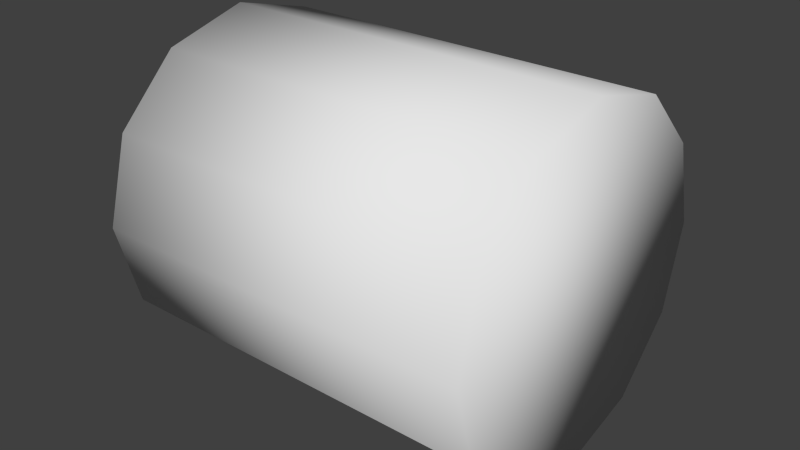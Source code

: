 # Source: hayRoll.blend  (saved by Blender 2.76.0; exported with 4.5.12 LTS)
import bpy
from mathutils import Matrix  # noqa: F401  (used for matrix-valued properties, if any)

bpy.ops.wm.read_factory_settings(use_empty=True)
scene = bpy.context.scene
scene.name = 'Scene'

# ---- collections
col_collection_1 = bpy.data.collections.new('Collection 1'); scene.collection.children.link(col_collection_1)

# ---- world
world_world = bpy.data.worlds.new('World'); scene.world = world_world
world_world.color = (0.05088, 0.05088, 0.05088)
world_world.use_sun_shadow = False
world_world.sun_shadow_jitter_overblur = 0.0
world_world.cycles.sampling_method = 'MANUAL'
world_world.cycles.sample_map_resolution = 256

# ---- meshes
me_cylinder_001 = bpy.data.meshes.new('Cylinder.001')
me_cylinder_001.from_pydata([(0.0299, -1.392e-07, 2.036), (2.316, -3.18e-07, 2.036), (0.0299, 0.5, 1.902), (2.316, 0.5, 1.902), (0.0299, 0.866, 1.536), (2.316, 0.866, 1.536), (0.0299, 1.0, 1.036), (2.316, 1.0, 1.036), (0.0299, 0.866, 0.536), (2.316, 0.866, 0.536), (0.0299, 0.5, 0.1699), (2.316, 0.5, 0.1699), (0.0299, -1.998e-08, 0.03596), (2.316, -1.392e-07, 0.03596), (0.0299, -0.5, 0.1699), (2.316, -0.5, 0.1699), (0.0299, -0.866, 0.536), (2.316, -0.866, 0.536), (0.0299, -1.0, 1.036), (2.316, -1.0, 1.036), (0.0299, -0.866, 1.536), (2.316, -0.866, 1.536), (0.0299, -0.5, 1.902), (2.316, -0.5, 1.902)], [], [(0, 1, 3, 2), (2, 3, 5, 4), (4, 5, 7, 6), (6, 7, 9, 8), (8, 9, 11, 10), (10, 11, 13, 12), (12, 13, 15, 14), (14, 15, 17, 16), (16, 17, 19, 18), (18, 19, 21, 20), (3, 1, 23, 21, 19, 17, 15, 13, 11, 9, 7, 5), (22, 23, 1, 0), (20, 21, 23, 22), (0, 2, 4, 6, 8, 10, 12, 14, 16, 18, 20, 22)])
me_cylinder_001.polygons.foreach_set('use_smooth', [True] * 14)
_uv = me_cylinder_001.uv_layers.new(name='UVMap')
_uv.uv.foreach_set('vector', [0.5, 1.518, 0.5, 1.518, 0.5338, 1.451, 0.7405, 1.451, 0.7405, 1.451, 0.5338, 1.451, 0.5569, 1.268, 0.7445, 1.268, 0.7445, 1.268, 0.5569, 1.268, 0.5649, 1.018, 0.7452, 1.018, 0.7452, 1.018, 0.5649, 1.018, 0.5569, 0.768, 0.7445, 0.768, 0.7445, 0.768, 0.5569, 0.768, 0.5338, 0.585, 0.7405, 0.585, 0.7405, 0.585, 0.5338, 0.585, 0.5, 0.518, 0.5, 0.518, 0.5, 0.518, 0.5, 0.518, 0.4662, 0.585, 0.2595, 0.585, 0.2595, 0.585, 0.4662, 0.585, 0.4431, 0.768, 0.2555, 0.768, 0.2555, 0.768, 0.4431, 0.768, 0.4351, 1.018, 0.2548, 1.018, 0.2548, 1.018, 0.4351, 1.018, 0.4431, 1.268, 0.2555, 1.268, 0.5338, 1.451, 0.5, 1.518, 0.4662, 1.451, 0.4431, 1.268, 0.4351, 1.018, 0.4431, 0.768, 0.4662, 0.585, 0.5, 0.518, 0.5338, 0.585, 0.5569, 0.768, 0.5649, 1.018, 0.5569, 1.268, 0.2595, 1.451, 0.4662, 1.451, 0.5, 1.518, 0.5, 1.518, 0.2555, 1.268, 0.4431, 1.268, 0.4662, 1.451, 0.2595, 1.451, 0.5, 1.518, 0.7405, 1.451, 0.7445, 1.268, 0.7452, 1.018, 0.7445, 0.768, 0.7405, 0.585, 0.5, 0.518, 0.2595, 0.585, 0.2555, 0.768, 0.2548, 1.018, 0.2555, 1.268, 0.2595, 1.451])
me_cylinder_001.use_remesh_preserve_volume = False
me_cylinder_001.use_remesh_preserve_attributes = False
me_cylinder_001.use_mirror_vertex_groups = False
me_cylinder_001.update()

# ---- objects
ob_cylinder = bpy.data.objects.new('Cylinder', me_cylinder_001)

# ---- transforms, parenting, visibility, modifiers, constraints
ob_cylinder.location = (0.0, 0.0, 0.0)
ob_cylinder.lineart.crease_threshold = 0.0

# ---- collection membership
col_collection_1.objects.link(ob_cylinder)

# ---- scene / render settings (as saved in the file)
scene.frame_start = 1; scene.frame_end = 250; scene.frame_set(1)
scene.render.engine = 'BLENDER_EEVEE_NEXT'
scene.render.resolution_percentage = 50
scene.render.dither_intensity = 0.0
scene.cycles.use_denoising = False
scene.cycles.samples = 10
scene.cycles.sampling_pattern = 'TABULATED_SOBOL'
scene.cycles.light_sampling_threshold = 0.0
scene.cycles.use_adaptive_sampling = False
scene.cycles.use_light_tree = False
scene.cycles.blur_glossy = 0.0
scene.cycles.pixel_filter_type = 'GAUSSIAN'
scene.cycles.sample_clamp_indirect = 0.0
scene.view_settings.view_transform = 'Standard'
bpy.context.view_layer.update()

# ---- added for rendering (the .blend has no active camera and no usable light): camera, sun
cam_auto = bpy.data.cameras.new('AutoCamera')
cam_auto.lens = 50.0
cam_auto.sensor_width = 36.0
cam_auto.clip_end = 1000.0
ob_auto_camera = bpy.data.objects.new('AutoCamera', cam_auto)
scene.collection.objects.link(ob_auto_camera)
ob_auto_camera.location = (4.53806, -4.03798, 3.72795)
ob_auto_camera.rotation_euler = (1.09748, -7.21219e-08, 0.694738)
scene.camera = ob_auto_camera
light_auto_sun = bpy.data.lights.new('AutoSun', 'SUN')
light_auto_sun.energy = 3.0
light_auto_sun.angle = 0.0523599
ob_auto_sun = bpy.data.objects.new('AutoSun', light_auto_sun)
scene.collection.objects.link(ob_auto_sun)
ob_auto_sun.rotation_euler = (0.872665, 0.174533, 0.523599)
bpy.context.view_layer.update()
